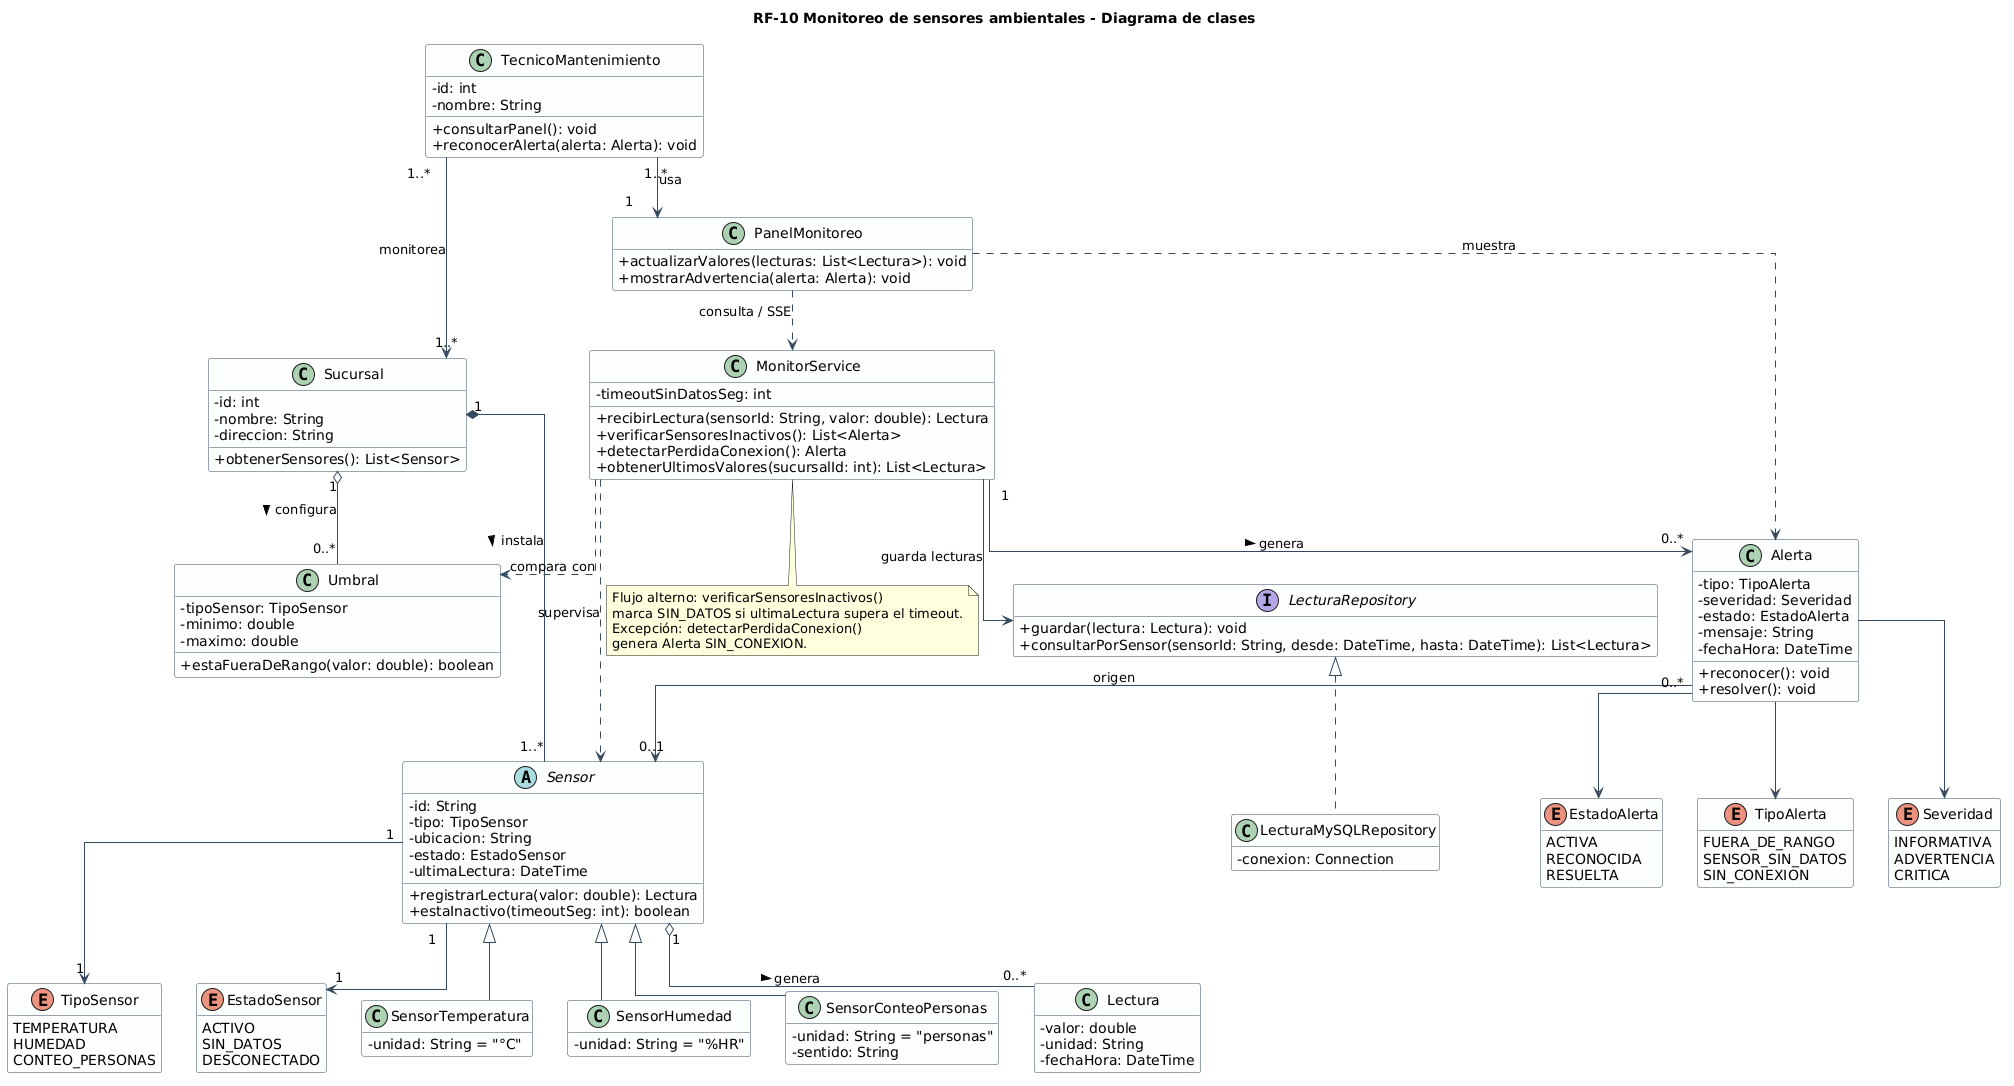

The diagram above was rendered by PlantUML. Its source (embedded in the PNG):
@startuml clases_rf10
title RF-10 Monitoreo de sensores ambientales - Diagrama de clases
skinparam classAttributeIconSize 0
skinparam shadowing false
skinparam linetype ortho
skinparam class {
  BackgroundColor #FDFEFE
  BorderColor #34495E
  ArrowColor #34495E
}
hide empty members

enum TipoSensor {
  TEMPERATURA
  HUMEDAD
  CONTEO_PERSONAS
}

enum EstadoSensor {
  ACTIVO
  SIN_DATOS
  DESCONECTADO
}

enum TipoAlerta {
  FUERA_DE_RANGO
  SENSOR_SIN_DATOS
  SIN_CONEXION
}

enum Severidad {
  INFORMATIVA
  ADVERTENCIA
  CRITICA
}

enum EstadoAlerta {
  ACTIVA
  RECONOCIDA
  RESUELTA
}

class Sucursal {
  - id: int
  - nombre: String
  - direccion: String
  + obtenerSensores(): List<Sensor>
}

abstract class Sensor {
  - id: String
  - tipo: TipoSensor
  - ubicacion: String
  - estado: EstadoSensor
  - ultimaLectura: DateTime
  + registrarLectura(valor: double): Lectura
  + estaInactivo(timeoutSeg: int): boolean
}

class SensorTemperatura {
  - unidad: String = "°C"
}

class SensorHumedad {
  - unidad: String = "%HR"
}

class SensorConteoPersonas {
  - unidad: String = "personas"
  - sentido: String
}

class Lectura {
  - valor: double
  - unidad: String
  - fechaHora: DateTime
}

class Umbral {
  - tipoSensor: TipoSensor
  - minimo: double
  - maximo: double
  + estaFueraDeRango(valor: double): boolean
}

class Alerta {
  - tipo: TipoAlerta
  - severidad: Severidad
  - estado: EstadoAlerta
  - mensaje: String
  - fechaHora: DateTime
  + reconocer(): void
  + resolver(): void
}

class MonitorService {
  - timeoutSinDatosSeg: int
  + recibirLectura(sensorId: String, valor: double): Lectura
  + verificarSensoresInactivos(): List<Alerta>
  + detectarPerdidaConexion(): Alerta
  + obtenerUltimosValores(sucursalId: int): List<Lectura>
}

interface LecturaRepository {
  + guardar(lectura: Lectura): void
  + consultarPorSensor(sensorId: String, desde: DateTime, hasta: DateTime): List<Lectura>
}

class LecturaMySQLRepository {
  - conexion: Connection
}

class PanelMonitoreo {
  + actualizarValores(lecturas: List<Lectura>): void
  + mostrarAdvertencia(alerta: Alerta): void
}

class TecnicoMantenimiento {
  - id: int
  - nombre: String
  + consultarPanel(): void
  + reconocerAlerta(alerta: Alerta): void
}

Sensor <|-- SensorTemperatura
Sensor <|-- SensorHumedad
Sensor <|-- SensorConteoPersonas

Sucursal "1" *-- "1..*" Sensor : instala >
Sensor "1" o-- "0..*" Lectura : genera >
Sensor "1" --> "1" TipoSensor
Sensor "1" --> "1" EstadoSensor
Sucursal "1" o-- "0..*" Umbral : configura >

MonitorService ..> Sensor : supervisa
MonitorService ..> Umbral : compara con
MonitorService "1" --> "0..*" Alerta : genera >
MonitorService --> LecturaRepository : guarda lecturas
LecturaRepository <|.. LecturaMySQLRepository
Alerta "0..*" --> "0..1" Sensor : origen
Alerta --> TipoAlerta
Alerta --> Severidad
Alerta --> EstadoAlerta

PanelMonitoreo ..> MonitorService : consulta / SSE
PanelMonitoreo ..> Alerta : muestra
TecnicoMantenimiento "1..*" --> "1" PanelMonitoreo : usa
TecnicoMantenimiento "1..*" --> "1..*" Sucursal : monitorea

note bottom of MonitorService
  Flujo alterno: verificarSensoresInactivos()
  marca SIN_DATOS si ultimaLectura supera el timeout.
  Excepción: detectarPerdidaConexion()
  genera Alerta SIN_CONEXION.
end note
@enduml